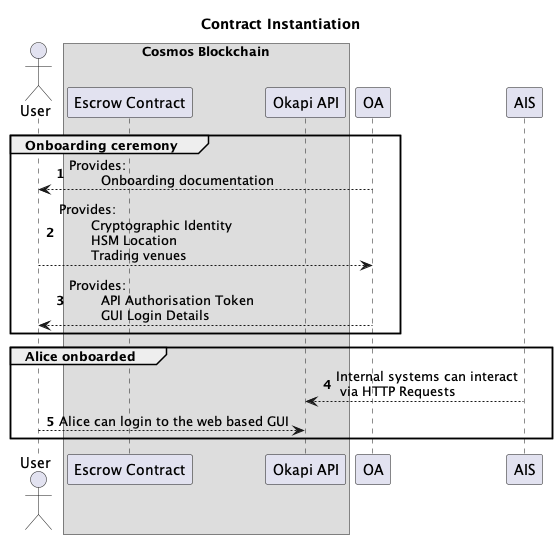

The diagram above was rendered by PlantUML. Its source (embedded in the PNG):
@startuml

title Contract Instantiation


actor User as A

box "Cosmos Blockchain"
  participant "Escrow Contract" as ESC
  participant "Okapi API" as OAPI
end box


autonumber

group Onboarding ceremony
  OA --> A: Provides:\n\tOnboarding documentation
  A --> OA: Provides:\n\tCryptographic Identity\n\tHSM Location\n\tTrading venues
  OA --> A: Provides:\n\tAPI Authorisation Token\n\tGUI Login Details
end


group Alice onboarded
  AIS --> OAPI: Internal systems can interact\n via HTTP Requests
  A --> OAPI: Alice can login to the web based GUI
end


@enduml